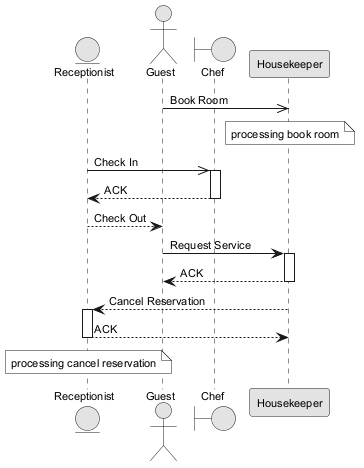

The diagram above was rendered by PlantUML. Its source (embedded in the PNG):
@startuml
skinparam monochrome true
skinparam defaultFontSize 11
entity "Receptionist" as R
actor "Guest" as G
boundary "Chef" as C
participant "Housekeeper" as H
G ->> H : Book Room
note over H : processing book room
R ->> C : Check In
activate C
C --> R : ACK
deactivate C
R --> G : Check Out
G -> H : Request Service
activate H
H --> G : ACK
deactivate H
H --> R : Cancel Reservation
activate R
R --> H : ACK
deactivate R
note over R : processing cancel reservation
@enduml